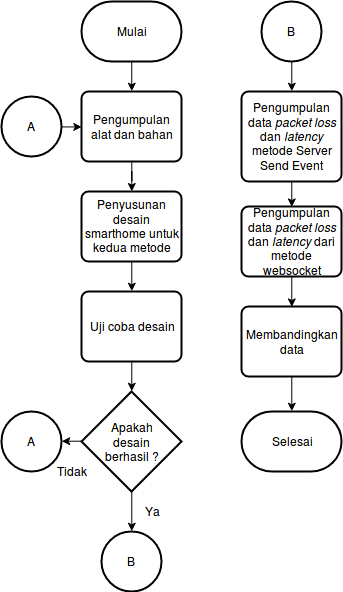

The diagram above was exported from draw.io. Its source (the exported page's mxGraphModel, read from the mxfile embedded in the PNG):
<mxGraphModel dx="1154" dy="706" grid="1" gridSize="10" guides="1" tooltips="1" connect="1" arrows="1" fold="1" page="1" pageScale="1" pageWidth="850" pageHeight="1100" math="0" shadow="0">
  <root>
    <mxCell id="0" />
    <mxCell id="1" parent="0" />
    <mxCell id="2" style="edgeStyle=orthogonalEdgeStyle;rounded=0;html=1;exitX=0.5;exitY=1;exitPerimeter=0;entryX=0.5;entryY=0;jettySize=auto;orthogonalLoop=1;" edge="1" target="4" parent="1">
      <mxGeometry relative="1" as="geometry">
        <mxPoint x="140.23529411764707" y="109.88235294117658" as="sourcePoint" />
      </mxGeometry>
    </mxCell>
    <mxCell id="3" value="" style="edgeStyle=orthogonalEdgeStyle;rounded=0;html=1;jettySize=auto;orthogonalLoop=1;" edge="1" source="4" target="6" parent="1">
      <mxGeometry relative="1" as="geometry" />
    </mxCell>
    <mxCell id="4" value="Pengumpulan alat dan bahan" style="rounded=1;whiteSpace=wrap;html=1;absoluteArcSize=1;arcSize=14;strokeWidth=2;" vertex="1" parent="1">
      <mxGeometry x="90" y="140" width="100" height="70" as="geometry" />
    </mxCell>
    <mxCell id="5" style="edgeStyle=orthogonalEdgeStyle;rounded=0;html=1;exitX=0.5;exitY=1;entryX=0.5;entryY=0;jettySize=auto;orthogonalLoop=1;" edge="1" source="6" target="8" parent="1">
      <mxGeometry relative="1" as="geometry" />
    </mxCell>
    <mxCell id="6" value="Penyusunan desain smarthome untuk kedua metode" style="rounded=1;whiteSpace=wrap;html=1;absoluteArcSize=1;arcSize=14;strokeWidth=2;" vertex="1" parent="1">
      <mxGeometry x="90" y="240" width="100" height="70" as="geometry" />
    </mxCell>
    <mxCell id="7" style="edgeStyle=orthogonalEdgeStyle;rounded=0;html=1;exitX=0.5;exitY=1;entryX=0.5;entryY=0;entryPerimeter=0;jettySize=auto;orthogonalLoop=1;" edge="1" source="8" target="11" parent="1">
      <mxGeometry relative="1" as="geometry" />
    </mxCell>
    <mxCell id="8" value="Uji coba desain" style="rounded=1;whiteSpace=wrap;html=1;absoluteArcSize=1;arcSize=14;strokeWidth=2;" vertex="1" parent="1">
      <mxGeometry x="90" y="340" width="100" height="70" as="geometry" />
    </mxCell>
    <mxCell id="9" style="edgeStyle=orthogonalEdgeStyle;rounded=0;html=1;exitX=0.5;exitY=1;exitPerimeter=0;entryX=0.5;entryY=0;entryPerimeter=0;jettySize=auto;orthogonalLoop=1;" edge="1" source="11" target="12" parent="1">
      <mxGeometry relative="1" as="geometry" />
    </mxCell>
    <mxCell id="10" style="edgeStyle=orthogonalEdgeStyle;rounded=0;html=1;exitX=0;exitY=0.5;exitPerimeter=0;entryX=1;entryY=0.5;entryPerimeter=0;jettySize=auto;orthogonalLoop=1;" edge="1" source="11" target="13" parent="1">
      <mxGeometry relative="1" as="geometry" />
    </mxCell>
    <mxCell id="11" value="&lt;div&gt;Apakah&lt;/div&gt;&lt;div&gt;desain&lt;/div&gt;&lt;div&gt;berhasil ?&lt;/div&gt;" style="strokeWidth=2;html=1;shape=mxgraph.flowchart.decision;whiteSpace=wrap;" vertex="1" parent="1">
      <mxGeometry x="90" y="440" width="100" height="100" as="geometry" />
    </mxCell>
    <mxCell id="12" value="B" style="verticalLabelPosition=middle;verticalAlign=middle;html=1;strokeWidth=2;shape=mxgraph.flowchart.on-page_reference;labelPosition=center;align=center;" vertex="1" parent="1">
      <mxGeometry x="110" y="580" width="60" height="60" as="geometry" />
    </mxCell>
    <mxCell id="13" value="A" style="verticalLabelPosition=middle;verticalAlign=middle;html=1;strokeWidth=2;shape=mxgraph.flowchart.on-page_reference;labelPosition=center;align=center;" vertex="1" parent="1">
      <mxGeometry x="10" y="460" width="60" height="60" as="geometry" />
    </mxCell>
    <mxCell id="14" style="edgeStyle=orthogonalEdgeStyle;rounded=0;html=1;exitX=1;exitY=0.5;exitPerimeter=0;entryX=0;entryY=0.5;jettySize=auto;orthogonalLoop=1;" edge="1" source="15" target="4" parent="1">
      <mxGeometry relative="1" as="geometry" />
    </mxCell>
    <mxCell id="15" value="A" style="verticalLabelPosition=middle;verticalAlign=middle;html=1;strokeWidth=2;shape=mxgraph.flowchart.on-page_reference;labelPosition=center;align=center;" vertex="1" parent="1">
      <mxGeometry x="10" y="145" width="60" height="60" as="geometry" />
    </mxCell>
    <mxCell id="16" value="Ya" style="text;html=1;strokeColor=none;fillColor=none;align=center;verticalAlign=middle;whiteSpace=wrap;rounded=0;" vertex="1" parent="1">
      <mxGeometry x="140" y="550" width="40" height="20" as="geometry" />
    </mxCell>
    <mxCell id="17" value="Tidak" style="text;html=1;strokeColor=none;fillColor=none;align=center;verticalAlign=middle;whiteSpace=wrap;rounded=0;" vertex="1" parent="1">
      <mxGeometry x="60" y="510" width="40" height="20" as="geometry" />
    </mxCell>
    <mxCell id="18" style="edgeStyle=orthogonalEdgeStyle;rounded=0;html=1;exitX=0.5;exitY=1;entryX=0.5;entryY=0;jettySize=auto;orthogonalLoop=1;" edge="1" source="19" target="21" parent="1">
      <mxGeometry relative="1" as="geometry" />
    </mxCell>
    <mxCell id="19" value="Pengumpulan data &lt;i&gt;packet loss&lt;/i&gt; dan &lt;i&gt;latency&lt;/i&gt; metode Server Send Event" style="rounded=1;whiteSpace=wrap;html=1;absoluteArcSize=1;arcSize=14;strokeWidth=2;" vertex="1" parent="1">
      <mxGeometry x="250" y="140" width="100" height="90" as="geometry" />
    </mxCell>
    <mxCell id="20" style="edgeStyle=orthogonalEdgeStyle;rounded=0;html=1;exitX=0.5;exitY=1;exitDx=0;exitDy=0;entryX=0.5;entryY=0;entryDx=0;entryDy=0;jettySize=auto;orthogonalLoop=1;" edge="1" source="21" target="23" parent="1">
      <mxGeometry relative="1" as="geometry" />
    </mxCell>
    <mxCell id="21" value="Pengumpulan data &lt;i&gt;packet loss&lt;/i&gt; dan &lt;i&gt;latency&lt;/i&gt; dari metode websocket" style="rounded=1;whiteSpace=wrap;html=1;absoluteArcSize=1;arcSize=14;strokeWidth=2;" vertex="1" parent="1">
      <mxGeometry x="250" y="255" width="100" height="70" as="geometry" />
    </mxCell>
    <mxCell id="22" style="edgeStyle=orthogonalEdgeStyle;rounded=0;orthogonalLoop=1;jettySize=auto;html=1;exitX=0.5;exitY=1;exitDx=0;exitDy=0;entryX=0.5;entryY=0;entryDx=0;entryDy=0;entryPerimeter=0;" edge="1" source="23" target="27" parent="1">
      <mxGeometry relative="1" as="geometry" />
    </mxCell>
    <mxCell id="23" value="Membandingkan data" style="rounded=1;whiteSpace=wrap;html=1;absoluteArcSize=1;arcSize=14;strokeWidth=2;" vertex="1" parent="1">
      <mxGeometry x="250" y="355" width="100" height="70" as="geometry" />
    </mxCell>
    <mxCell id="24" style="edgeStyle=orthogonalEdgeStyle;rounded=0;html=1;exitX=0.5;exitY=1;exitPerimeter=0;entryX=0.5;entryY=0;jettySize=auto;orthogonalLoop=1;" edge="1" source="25" target="19" parent="1">
      <mxGeometry relative="1" as="geometry" />
    </mxCell>
    <mxCell id="25" value="B" style="verticalLabelPosition=middle;verticalAlign=middle;html=1;strokeWidth=2;shape=mxgraph.flowchart.on-page_reference;labelPosition=center;align=center;" vertex="1" parent="1">
      <mxGeometry x="270" y="50" width="60" height="60" as="geometry" />
    </mxCell>
    <mxCell id="26" value="Mulai" style="strokeWidth=2;html=1;shape=mxgraph.flowchart.terminator;whiteSpace=wrap;" vertex="1" parent="1">
      <mxGeometry x="90" y="50" width="100" height="60" as="geometry" />
    </mxCell>
    <mxCell id="27" value="Selesai" style="strokeWidth=2;html=1;shape=mxgraph.flowchart.terminator;whiteSpace=wrap;" vertex="1" parent="1">
      <mxGeometry x="250" y="460" width="100" height="60" as="geometry" />
    </mxCell>
  </root>
</mxGraphModel>